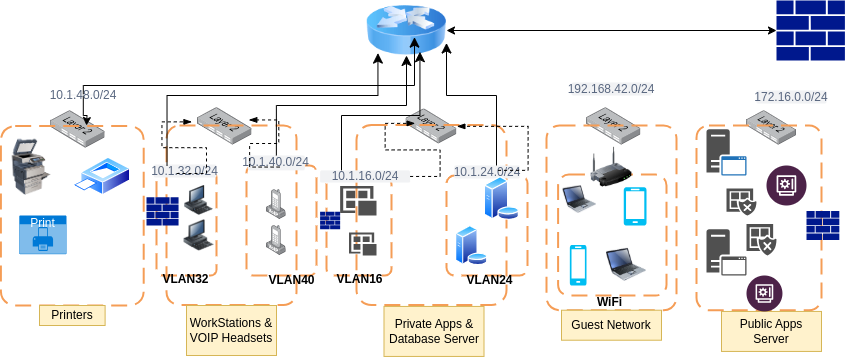

The diagram above was exported from draw.io. Its source (the exported page's mxGraphModel, read from the mxfile embedded in the PNG):
<mxGraphModel dx="1728" dy="449" grid="1" gridSize="10" guides="1" tooltips="1" connect="1" arrows="1" fold="1" page="1" pageScale="1" pageWidth="850" pageHeight="1100" math="0" shadow="0">
  <root>
    <mxCell id="0" />
    <mxCell id="1" parent="0" />
    <mxCell id="nbm-iL0owOvE1ClXrc36-1" value="" style="sketch=0;aspect=fixed;pointerEvents=1;shadow=0;dashed=0;html=1;strokeColor=none;labelPosition=center;verticalLabelPosition=bottom;verticalAlign=top;align=center;fillColor=#00188D;shape=mxgraph.mscae.enterprise.firewall" vertex="1" parent="1">
      <mxGeometry x="750" y="54.9" width="68.41" height="60.2" as="geometry" />
    </mxCell>
    <mxCell id="nbm-iL0owOvE1ClXrc36-2" value="" style="image;html=1;image=img/lib/clip_art/networking/Router_Icon_128x128.png" vertex="1" parent="1">
      <mxGeometry x="340" y="60" width="80" height="50" as="geometry" />
    </mxCell>
    <mxCell id="nbm-iL0owOvE1ClXrc36-4" value="" style="endArrow=classic;startArrow=classic;html=1;rounded=0;entryX=0;entryY=0.5;entryDx=0;entryDy=0;entryPerimeter=0;" edge="1" parent="1" source="nbm-iL0owOvE1ClXrc36-2" target="nbm-iL0owOvE1ClXrc36-1">
      <mxGeometry width="50" height="50" relative="1" as="geometry">
        <mxPoint x="600" y="110" as="sourcePoint" />
        <mxPoint x="650" y="60" as="targetPoint" />
        <Array as="points" />
      </mxGeometry>
    </mxCell>
    <mxCell id="nbm-iL0owOvE1ClXrc36-5" value="" style="image;points=[];aspect=fixed;html=1;align=center;shadow=0;dashed=0;image=img/lib/allied_telesis/switch/Switch_24_port_L2.svg;" vertex="1" parent="1">
      <mxGeometry x="720" y="165.22" width="50" height="34.28" as="geometry" />
    </mxCell>
    <mxCell id="nbm-iL0owOvE1ClXrc36-6" value="" style="image;points=[];aspect=fixed;html=1;align=center;shadow=0;dashed=0;image=img/lib/allied_telesis/switch/Switch_24_port_L2.svg;" vertex="1" parent="1">
      <mxGeometry x="560" y="162.21" width="54.4" height="37.29" as="geometry" />
    </mxCell>
    <mxCell id="nbm-iL0owOvE1ClXrc36-7" value="" style="image;points=[];aspect=fixed;html=1;align=center;shadow=0;dashed=0;image=img/lib/allied_telesis/switch/Switch_24_port_L2.svg;" vertex="1" parent="1">
      <mxGeometry x="379.63" y="163.46" width="50.74" height="34.78" as="geometry" />
    </mxCell>
    <mxCell id="nbm-iL0owOvE1ClXrc36-8" value="" style="image;points=[];aspect=fixed;html=1;align=center;shadow=0;dashed=0;image=img/lib/allied_telesis/switch/Switch_24_port_L2.svg;" vertex="1" parent="1">
      <mxGeometry x="171.10000000000002" y="162.21" width="54.4" height="37.29" as="geometry" />
    </mxCell>
    <mxCell id="nbm-iL0owOvE1ClXrc36-9" value="" style="image;points=[];aspect=fixed;html=1;align=center;shadow=0;dashed=0;image=img/lib/allied_telesis/switch/Switch_24_port_L2.svg;" vertex="1" parent="1">
      <mxGeometry x="24.199999999999996" y="165.22" width="54.4" height="37.29" as="geometry" />
    </mxCell>
    <mxCell id="nbm-iL0owOvE1ClXrc36-10" value="" style="rounded=1;arcSize=10;dashed=1;strokeColor=#F59D56;fillColor=none;gradientColor=none;dashPattern=8 4;strokeWidth=2;" vertex="1" parent="1">
      <mxGeometry x="-25.6" y="180.5" width="142.8" height="179.5" as="geometry" />
    </mxCell>
    <mxCell id="nbm-iL0owOvE1ClXrc36-11" value="" style="rounded=1;arcSize=10;dashed=1;strokeColor=#F59D56;fillColor=none;gradientColor=none;dashPattern=8 4;strokeWidth=2;" vertex="1" parent="1">
      <mxGeometry x="140" y="180" width="130" height="179.5" as="geometry" />
    </mxCell>
    <mxCell id="nbm-iL0owOvE1ClXrc36-13" value="" style="rounded=1;arcSize=10;dashed=1;strokeColor=#F59D56;fillColor=none;gradientColor=none;dashPattern=8 4;strokeWidth=2;" vertex="1" parent="1">
      <mxGeometry x="330" y="179.5" width="150" height="180" as="geometry" />
    </mxCell>
    <mxCell id="nbm-iL0owOvE1ClXrc36-14" value="" style="rounded=1;arcSize=10;dashed=1;strokeColor=#F59D56;fillColor=none;gradientColor=none;dashPattern=8 4;strokeWidth=2;" vertex="1" parent="1">
      <mxGeometry x="520" y="180" width="130" height="184.72" as="geometry" />
    </mxCell>
    <mxCell id="nbm-iL0owOvE1ClXrc36-15" value="" style="rounded=1;arcSize=10;dashed=1;strokeColor=#F59D56;fillColor=none;gradientColor=none;dashPattern=8 4;strokeWidth=2;" vertex="1" parent="1">
      <mxGeometry x="670" y="180" width="125" height="184.72" as="geometry" />
    </mxCell>
    <mxCell id="nbm-iL0owOvE1ClXrc36-17" value="" style="rounded=1;arcSize=10;dashed=1;strokeColor=light-dark(#F59D56,#3333FF);fillColor=none;gradientColor=none;dashPattern=8 4;strokeWidth=2;" vertex="1" parent="1">
      <mxGeometry x="130" y="225.83" width="60" height="104.17" as="geometry" />
    </mxCell>
    <mxCell id="nbm-iL0owOvE1ClXrc36-18" value="" style="rounded=1;arcSize=10;dashed=1;strokeColor=light-dark(#F59D56,#3333FF);fillColor=none;gradientColor=none;dashPattern=8 4;strokeWidth=2;" vertex="1" parent="1">
      <mxGeometry x="220" y="220" width="70" height="110" as="geometry" />
    </mxCell>
    <mxCell id="nbm-iL0owOvE1ClXrc36-19" value="" style="rounded=1;arcSize=10;dashed=1;strokeColor=light-dark(#F59D56,#FF3333);fillColor=none;gradientColor=none;dashPattern=8 4;strokeWidth=2;" vertex="1" parent="1">
      <mxGeometry x="300" y="232.22" width="65" height="97.78" as="geometry" />
    </mxCell>
    <mxCell id="nbm-iL0owOvE1ClXrc36-22" value="" style="rounded=1;arcSize=10;dashed=1;strokeColor=light-dark(#F59D56,#FF3333);fillColor=none;gradientColor=none;dashPattern=8 4;strokeWidth=2;" vertex="1" parent="1">
      <mxGeometry x="420" y="230" width="81.1" height="100" as="geometry" />
    </mxCell>
    <mxCell id="nbm-iL0owOvE1ClXrc36-23" value="" style="rounded=1;arcSize=10;dashed=1;strokeColor=light-dark(#F59D56,#33FF33);fillColor=none;gradientColor=none;dashPattern=8 4;strokeWidth=2;" vertex="1" parent="1">
      <mxGeometry x="531.6" y="229.09" width="108.4" height="120.91" as="geometry" />
    </mxCell>
    <mxCell id="nbm-iL0owOvE1ClXrc36-24" value="" style="image;html=1;image=img/lib/clip_art/networking/Wireless_Router_128x128.png" vertex="1" parent="1">
      <mxGeometry x="560" y="201.82" width="50" height="40" as="geometry" />
    </mxCell>
    <mxCell id="nbm-iL0owOvE1ClXrc36-25" value="" style="image;html=1;image=img/lib/clip_art/computers/Printer_Commercial_128x128.png" vertex="1" parent="1">
      <mxGeometry x="-20" y="193.64" width="50" height="56.36" as="geometry" />
    </mxCell>
    <mxCell id="nbm-iL0owOvE1ClXrc36-26" value="" style="image;aspect=fixed;perimeter=ellipsePerimeter;html=1;align=center;shadow=0;dashed=0;spacingTop=3;image=img/lib/active_directory/printer.svg;" vertex="1" parent="1">
      <mxGeometry x="46.4" y="211.92" width="57.69" height="38.08" as="geometry" />
    </mxCell>
    <mxCell id="nbm-iL0owOvE1ClXrc36-28" value="Print" style="html=1;whiteSpace=wrap;strokeColor=none;fillColor=#0079D6;labelPosition=center;verticalLabelPosition=middle;verticalAlign=top;align=center;fontSize=12;outlineConnect=0;spacingTop=-6;fontColor=#FFFFFF;sketch=0;shape=mxgraph.sitemap.print;" vertex="1" parent="1">
      <mxGeometry x="-7.2" y="270" width="47.2" height="38.69" as="geometry" />
    </mxCell>
    <mxCell id="nbm-iL0owOvE1ClXrc36-29" value="Printers" style="text;html=1;strokeColor=#d6b656;fillColor=#fff2cc;align=center;verticalAlign=middle;whiteSpace=wrap;overflow=hidden;" vertex="1" parent="1">
      <mxGeometry x="13.000000000000002" y="360" width="65.6" height="20" as="geometry" />
    </mxCell>
    <mxCell id="nbm-iL0owOvE1ClXrc36-31" value="" style="edgeStyle=elbowEdgeStyle;elbow=vertical;endArrow=classic;html=1;curved=0;rounded=0;endSize=8;startSize=8;entryX=0.6;entryY=0.633;entryDx=0;entryDy=0;entryPerimeter=0;" edge="1" parent="1" source="nbm-iL0owOvE1ClXrc36-34" target="nbm-iL0owOvE1ClXrc36-2">
      <mxGeometry width="50" height="50" relative="1" as="geometry">
        <mxPoint x="170" y="150" as="sourcePoint" />
        <mxPoint x="370" y="70" as="targetPoint" />
        <Array as="points">
          <mxPoint x="230" y="140" />
        </Array>
      </mxGeometry>
    </mxCell>
    <mxCell id="nbm-iL0owOvE1ClXrc36-39" value="WorkStations &amp;amp; VOIP Headsets" style="text;html=1;strokeColor=#d6b656;fillColor=#fff2cc;align=center;verticalAlign=middle;whiteSpace=wrap;overflow=hidden;" vertex="1" parent="1">
      <mxGeometry x="160" y="360" width="90" height="50" as="geometry" />
    </mxCell>
    <mxCell id="nbm-iL0owOvE1ClXrc36-40" value="Private Apps &amp;amp; Database Server" style="text;html=1;strokeColor=#d6b656;fillColor=#fff2cc;align=center;verticalAlign=middle;whiteSpace=wrap;overflow=hidden;" vertex="1" parent="1">
      <mxGeometry x="357.5" y="360.94000000000005" width="100" height="50" as="geometry" />
    </mxCell>
    <mxCell id="nbm-iL0owOvE1ClXrc36-41" value="Guest Network" style="text;html=1;strokeColor=#d6b656;fillColor=#fff2cc;align=center;verticalAlign=middle;whiteSpace=wrap;overflow=hidden;" vertex="1" parent="1">
      <mxGeometry x="535" y="364.72" width="100" height="30" as="geometry" />
    </mxCell>
    <mxCell id="nbm-iL0owOvE1ClXrc36-42" value="Public Apps Server" style="text;html=1;strokeColor=#d6b656;fillColor=#fff2cc;align=center;verticalAlign=middle;whiteSpace=wrap;overflow=hidden;" vertex="1" parent="1">
      <mxGeometry x="695" y="365.94" width="100" height="40" as="geometry" />
    </mxCell>
    <mxCell id="nbm-iL0owOvE1ClXrc36-43" value="10.1.32.0/24" style="rounded=1;align=center;fillColor=#F1F2F4;strokeColor=none;html=1;whiteSpace=wrap;fontColor=#596780;fontSize=12" vertex="1" parent="1">
      <mxGeometry x="127.19999999999999" y="219" width="62.8" height="13" as="geometry" />
    </mxCell>
    <mxCell id="nbm-iL0owOvE1ClXrc36-45" value="10.1.40.0/24" style="rounded=1;align=center;fillColor=#F1F2F4;strokeColor=none;html=1;whiteSpace=wrap;fontColor=#596780;fontSize=12" vertex="1" parent="1">
      <mxGeometry x="221.27" y="210" width="57.2" height="14.85" as="geometry" />
    </mxCell>
    <mxCell id="nbm-iL0owOvE1ClXrc36-46" value="10.1.16.0/24" style="rounded=1;align=center;fillColor=#F1F2F4;strokeColor=none;html=1;whiteSpace=wrap;fontColor=#596780;fontSize=12" vertex="1" parent="1">
      <mxGeometry x="293.6" y="224.85" width="90" height="12.22" as="geometry" />
    </mxCell>
    <mxCell id="nbm-iL0owOvE1ClXrc36-47" value="10.1.24.0/24" style="rounded=1;align=center;fillColor=#F1F2F4;strokeColor=none;html=1;whiteSpace=wrap;fontColor=#596780;fontSize=12" vertex="1" parent="1">
      <mxGeometry x="427.75" y="220" width="65.6" height="13" as="geometry" />
    </mxCell>
    <mxCell id="nbm-iL0owOvE1ClXrc36-48" value="192.168.42.0/24" style="rounded=1;align=center;fillColor=#F1F2F4;strokeColor=none;html=1;whiteSpace=wrap;fontColor=#596780;fontSize=12" vertex="1" parent="1">
      <mxGeometry x="545" y="137" width="80" height="13" as="geometry" />
    </mxCell>
    <mxCell id="nbm-iL0owOvE1ClXrc36-49" value="172.16.0.0/24" style="rounded=1;align=center;fillColor=#F1F2F4;strokeColor=none;html=1;whiteSpace=wrap;fontColor=#596780;fontSize=12" vertex="1" parent="1">
      <mxGeometry x="730" y="145" width="70" height="13" as="geometry" />
    </mxCell>
    <mxCell id="nbm-iL0owOvE1ClXrc36-50" value="WiFi" style="text;align=center;fontStyle=1;verticalAlign=middle;spacingLeft=3;spacingRight=3;strokeColor=none;rotatable=0;points=[[0,0.5],[1,0.5]];portConstraint=eastwest;html=1;" vertex="1" parent="1">
      <mxGeometry x="560" y="353.5" width="45.6" height="6" as="geometry" />
    </mxCell>
    <mxCell id="nbm-iL0owOvE1ClXrc36-51" value="VLAN32" style="text;align=center;fontStyle=1;verticalAlign=middle;spacingLeft=3;spacingRight=3;strokeColor=none;rotatable=0;points=[[0,0.5],[1,0.5]];portConstraint=eastwest;html=1;" vertex="1" parent="1">
      <mxGeometry x="146.1" y="330.78" width="25" height="6" as="geometry" />
    </mxCell>
    <mxCell id="nbm-iL0owOvE1ClXrc36-52" value="VLAN40" style="text;align=center;fontStyle=1;verticalAlign=middle;spacingLeft=3;spacingRight=3;strokeColor=none;rotatable=0;points=[[0,0.5],[1,0.5]];portConstraint=eastwest;html=1;" vertex="1" parent="1">
      <mxGeometry x="240" y="329.5" width="50" height="10" as="geometry" />
    </mxCell>
    <mxCell id="nbm-iL0owOvE1ClXrc36-53" value="VLAN16" style="text;align=center;fontStyle=1;verticalAlign=middle;spacingLeft=3;spacingRight=3;strokeColor=none;rotatable=0;points=[[0,0.5],[1,0.5]];portConstraint=eastwest;html=1;" vertex="1" parent="1">
      <mxGeometry x="307.5" y="330.78" width="50" height="6" as="geometry" />
    </mxCell>
    <mxCell id="nbm-iL0owOvE1ClXrc36-54" value="VLAN24" style="text;align=center;fontStyle=1;verticalAlign=middle;spacingLeft=3;spacingRight=3;strokeColor=none;rotatable=0;points=[[0,0.5],[1,0.5]];portConstraint=eastwest;html=1;" vertex="1" parent="1">
      <mxGeometry x="440" y="331.5" width="45" height="6" as="geometry" />
    </mxCell>
    <mxCell id="nbm-iL0owOvE1ClXrc36-56" value="" style="sketch=0;aspect=fixed;pointerEvents=1;shadow=0;dashed=0;html=1;strokeColor=none;labelPosition=center;verticalLabelPosition=bottom;verticalAlign=top;align=center;fillColor=#00188D;shape=mxgraph.mscae.enterprise.firewall" vertex="1" parent="1">
      <mxGeometry x="293.59999999999997" y="266.18" width="20.05" height="17.64" as="geometry" />
    </mxCell>
    <mxCell id="nbm-iL0owOvE1ClXrc36-57" value="" style="sketch=0;aspect=fixed;pointerEvents=1;shadow=0;dashed=0;html=1;strokeColor=none;labelPosition=center;verticalLabelPosition=bottom;verticalAlign=top;align=center;fillColor=#00188D;shape=mxgraph.mscae.enterprise.firewall" vertex="1" parent="1">
      <mxGeometry x="120" y="251.8" width="32.05" height="28.2" as="geometry" />
    </mxCell>
    <mxCell id="nbm-iL0owOvE1ClXrc36-58" value="" style="sketch=0;aspect=fixed;pointerEvents=1;shadow=0;dashed=0;html=1;strokeColor=none;labelPosition=center;verticalLabelPosition=bottom;verticalAlign=top;align=center;fillColor=#00188D;shape=mxgraph.mscae.enterprise.firewall" vertex="1" parent="1">
      <mxGeometry x="780" y="265.55" width="32.83" height="28.89" as="geometry" />
    </mxCell>
    <mxCell id="nbm-iL0owOvE1ClXrc36-59" value="" style="image;html=1;image=img/lib/clip_art/computers/Workstation_128x128.png" vertex="1" parent="1">
      <mxGeometry x="157.5" y="274.32" width="30" height="31.56" as="geometry" />
    </mxCell>
    <mxCell id="nbm-iL0owOvE1ClXrc36-60" value="" style="image;html=1;image=img/lib/clip_art/computers/Workstation_128x128.png" vertex="1" parent="1">
      <mxGeometry x="155" y="240.11" width="35" height="29.89" as="geometry" />
    </mxCell>
    <mxCell id="nbm-iL0owOvE1ClXrc36-61" value="" style="image;points=[];aspect=fixed;html=1;align=center;shadow=0;dashed=0;image=img/lib/allied_telesis/computer_and_terminals/VOIP_IP_phone.svg;" vertex="1" parent="1">
      <mxGeometry x="240" y="280" width="19.74" height="30" as="geometry" />
    </mxCell>
    <mxCell id="nbm-iL0owOvE1ClXrc36-62" value="" style="image;points=[];aspect=fixed;html=1;align=center;shadow=0;dashed=0;image=img/lib/allied_telesis/computer_and_terminals/VOIP_IP_phone.svg;" vertex="1" parent="1">
      <mxGeometry x="240" y="244.06" width="19.74" height="30" as="geometry" />
    </mxCell>
    <mxCell id="nbm-iL0owOvE1ClXrc36-63" value="" style="sketch=0;pointerEvents=1;shadow=0;dashed=0;html=1;strokeColor=none;labelPosition=center;verticalLabelPosition=bottom;verticalAlign=top;align=center;fillColor=#505050;shape=mxgraph.mscae.intune.apps" vertex="1" parent="1">
      <mxGeometry x="322.5" y="287.11" width="27.5" height="22.89" as="geometry" />
    </mxCell>
    <mxCell id="nbm-iL0owOvE1ClXrc36-64" value="" style="sketch=0;pointerEvents=1;shadow=0;dashed=0;html=1;strokeColor=none;labelPosition=center;verticalLabelPosition=bottom;verticalAlign=top;align=center;fillColor=#505050;shape=mxgraph.mscae.intune.apps" vertex="1" parent="1">
      <mxGeometry x="313.65" y="240.44" width="36.35" height="29.56" as="geometry" />
    </mxCell>
    <mxCell id="nbm-iL0owOvE1ClXrc36-65" value="" style="image;aspect=fixed;perimeter=ellipsePerimeter;html=1;align=center;shadow=0;dashed=0;spacingTop=3;image=img/lib/active_directory/database_server.svg;" vertex="1" parent="1">
      <mxGeometry x="428.79999999999995" y="280" width="32.8" height="40" as="geometry" />
    </mxCell>
    <mxCell id="nbm-iL0owOvE1ClXrc36-66" value="" style="image;aspect=fixed;perimeter=ellipsePerimeter;html=1;align=center;shadow=0;dashed=0;spacingTop=3;image=img/lib/active_directory/database_server.svg;" vertex="1" parent="1">
      <mxGeometry x="457.42" y="231" width="35.93" height="43.82" as="geometry" />
    </mxCell>
    <mxCell id="nbm-iL0owOvE1ClXrc36-67" value="" style="image;html=1;image=img/lib/clip_art/computers/Laptop_128x128.png" vertex="1" parent="1">
      <mxGeometry x="580" y="298.44" width="40" height="41.56" as="geometry" />
    </mxCell>
    <mxCell id="nbm-iL0owOvE1ClXrc36-68" value="" style="image;html=1;image=img/lib/clip_art/computers/Laptop_128x128.png" vertex="1" parent="1">
      <mxGeometry x="536.6" y="237.91" width="33.4" height="32.09" as="geometry" />
    </mxCell>
    <mxCell id="nbm-iL0owOvE1ClXrc36-69" value="" style="verticalLabelPosition=bottom;html=1;verticalAlign=top;align=center;strokeColor=none;fillColor=#00BEF2;shape=mxgraph.azure.mobile;pointerEvents=1;" vertex="1" parent="1">
      <mxGeometry x="597.2" y="241.82" width="22.8" height="38.18" as="geometry" />
    </mxCell>
    <mxCell id="nbm-iL0owOvE1ClXrc36-70" value="" style="verticalLabelPosition=bottom;html=1;verticalAlign=top;align=center;strokeColor=none;fillColor=#00BEF2;shape=mxgraph.azure.mobile;pointerEvents=1;" vertex="1" parent="1">
      <mxGeometry x="543.3" y="299.5" width="16.7" height="40.5" as="geometry" />
    </mxCell>
    <mxCell id="nbm-iL0owOvE1ClXrc36-71" value="" style="sketch=0;pointerEvents=1;shadow=0;dashed=0;html=1;strokeColor=none;fillColor=#505050;labelPosition=center;verticalLabelPosition=bottom;verticalAlign=top;outlineConnect=0;align=center;shape=mxgraph.office.servers.application_server;" vertex="1" parent="1">
      <mxGeometry x="680" y="283.82" width="40" height="46.18" as="geometry" />
    </mxCell>
    <mxCell id="nbm-iL0owOvE1ClXrc36-72" value="" style="sketch=0;pointerEvents=1;shadow=0;dashed=0;html=1;strokeColor=none;fillColor=#505050;labelPosition=center;verticalLabelPosition=bottom;verticalAlign=top;outlineConnect=0;align=center;shape=mxgraph.office.servers.application_server_blue;" vertex="1" parent="1">
      <mxGeometry x="680" y="183.64" width="40" height="46.36" as="geometry" />
    </mxCell>
    <mxCell id="nbm-iL0owOvE1ClXrc36-73" value="" style="sketch=0;pointerEvents=1;shadow=0;dashed=0;html=1;strokeColor=none;labelPosition=center;verticalLabelPosition=bottom;verticalAlign=top;align=center;fillColor=#505050;shape=mxgraph.mscae.intune.noncompliant_apps" vertex="1" parent="1">
      <mxGeometry x="720" y="278.44" width="30" height="31.56" as="geometry" />
    </mxCell>
    <mxCell id="nbm-iL0owOvE1ClXrc36-74" value="" style="sketch=0;pointerEvents=1;shadow=0;dashed=0;html=1;strokeColor=none;labelPosition=center;verticalLabelPosition=bottom;verticalAlign=top;align=center;fillColor=#505050;shape=mxgraph.mscae.intune.noncompliant_apps" vertex="1" parent="1">
      <mxGeometry x="700" y="243.03" width="30" height="26.97" as="geometry" />
    </mxCell>
    <mxCell id="nbm-iL0owOvE1ClXrc36-75" value="" style="verticalLabelPosition=bottom;aspect=fixed;html=1;shape=mxgraph.salesforce.financial_services2;" vertex="1" parent="1">
      <mxGeometry x="720" y="330" width="35.94" height="35.94" as="geometry" />
    </mxCell>
    <mxCell id="nbm-iL0owOvE1ClXrc36-76" value="" style="verticalLabelPosition=bottom;aspect=fixed;html=1;shape=mxgraph.salesforce.financial_services2;" vertex="1" parent="1">
      <mxGeometry x="740" y="220" width="40" height="40" as="geometry" />
    </mxCell>
    <mxCell id="nbm-iL0owOvE1ClXrc36-82" value="" style="edgeStyle=orthogonalEdgeStyle;rounded=0;orthogonalLoop=1;jettySize=auto;html=1;" edge="1" parent="1" source="nbm-iL0owOvE1ClXrc36-34">
      <mxGeometry relative="1" as="geometry">
        <mxPoint x="60" y="180" as="targetPoint" />
      </mxGeometry>
    </mxCell>
    <mxCell id="nbm-iL0owOvE1ClXrc36-34" value="10.1.48.0/24" style="rounded=1;align=center;fillColor=#F1F2F4;strokeColor=none;html=1;whiteSpace=wrap;fontColor=#596780;fontSize=12" vertex="1" parent="1">
      <mxGeometry x="30" y="149" width="53.6" height="1" as="geometry" />
    </mxCell>
    <mxCell id="nbm-iL0owOvE1ClXrc36-86" value="" style="edgeStyle=entityRelationEdgeStyle;fontSize=12;html=1;endArrow=blockThin;endFill=1;startArrow=none;rounded=0;startFill=0;dashed=1;entryX=0.048;entryY=0.19;entryDx=0;entryDy=0;entryPerimeter=0;exitX=0.363;exitY=0.692;exitDx=0;exitDy=0;exitPerimeter=0;" edge="1" parent="1" source="nbm-iL0owOvE1ClXrc36-43">
      <mxGeometry width="60" height="60" relative="1" as="geometry">
        <mxPoint x="151.74" y="237.07" as="sourcePoint" />
        <mxPoint x="165.45119999999974" y="176.36509999999998" as="targetPoint" />
      </mxGeometry>
    </mxCell>
    <mxCell id="nbm-iL0owOvE1ClXrc36-87" value="" style="edgeStyle=entityRelationEdgeStyle;fontSize=12;html=1;endArrow=blockThin;endFill=1;startArrow=none;rounded=0;startFill=0;dashed=1;entryX=0.941;entryY=0.328;entryDx=0;entryDy=0;entryPerimeter=0;exitX=0.557;exitY=0.778;exitDx=0;exitDy=0;exitPerimeter=0;" edge="1" parent="1" source="nbm-iL0owOvE1ClXrc36-45" target="nbm-iL0owOvE1ClXrc36-8">
      <mxGeometry width="60" height="60" relative="1" as="geometry">
        <mxPoint x="225" y="231" as="sourcePoint" />
        <mxPoint x="285" y="171" as="targetPoint" />
        <Array as="points">
          <mxPoint x="260" y="200" />
          <mxPoint x="250" y="198" />
          <mxPoint x="229" y="180" />
        </Array>
      </mxGeometry>
    </mxCell>
    <mxCell id="nbm-iL0owOvE1ClXrc36-91" value="" style="edgeStyle=elbowEdgeStyle;elbow=vertical;endArrow=classic;html=1;curved=0;rounded=0;endSize=8;startSize=8;exitX=0.004;exitY=0.224;exitDx=0;exitDy=0;exitPerimeter=0;entryX=0.143;entryY=0.952;entryDx=0;entryDy=0;entryPerimeter=0;" edge="1" parent="1" source="nbm-iL0owOvE1ClXrc36-11" target="nbm-iL0owOvE1ClXrc36-2">
      <mxGeometry width="50" height="50" relative="1" as="geometry">
        <mxPoint x="146" y="200" as="sourcePoint" />
        <mxPoint x="349" y="120" as="targetPoint" />
        <Array as="points">
          <mxPoint x="240" y="150" />
        </Array>
      </mxGeometry>
    </mxCell>
    <mxCell id="nbm-iL0owOvE1ClXrc36-93" value="" style="edgeStyle=elbowEdgeStyle;elbow=vertical;endArrow=classic;html=1;curved=0;rounded=0;endSize=8;startSize=8;" edge="1" parent="1" source="nbm-iL0owOvE1ClXrc36-45" target="nbm-iL0owOvE1ClXrc36-2">
      <mxGeometry width="50" height="50" relative="1" as="geometry">
        <mxPoint x="250" y="202.51" as="sourcePoint" />
        <mxPoint x="373" y="120" as="targetPoint" />
      </mxGeometry>
    </mxCell>
    <mxCell id="nbm-iL0owOvE1ClXrc36-94" value="" style="edgeStyle=elbowEdgeStyle;elbow=vertical;endArrow=classic;html=1;curved=0;rounded=0;endSize=8;startSize=8;entryX=0.668;entryY=0.925;entryDx=0;entryDy=0;entryPerimeter=0;" edge="1" parent="1" target="nbm-iL0owOvE1ClXrc36-2">
      <mxGeometry width="50" height="50" relative="1" as="geometry">
        <mxPoint x="315" y="224.85" as="sourcePoint" />
        <mxPoint x="366" y="132" as="targetPoint" />
        <Array as="points">
          <mxPoint x="340" y="170" />
        </Array>
      </mxGeometry>
    </mxCell>
    <mxCell id="nbm-iL0owOvE1ClXrc36-95" value="" style="edgeStyle=elbowEdgeStyle;elbow=vertical;endArrow=classic;html=1;curved=0;rounded=0;endSize=8;startSize=8;entryX=1;entryY=0.75;entryDx=0;entryDy=0;" edge="1" parent="1" target="nbm-iL0owOvE1ClXrc36-2">
      <mxGeometry width="50" height="50" relative="1" as="geometry">
        <mxPoint x="470" y="220" as="sourcePoint" />
        <mxPoint x="520" y="170" as="targetPoint" />
        <Array as="points">
          <mxPoint x="430" y="150" />
        </Array>
      </mxGeometry>
    </mxCell>
    <mxCell id="nbm-iL0owOvE1ClXrc36-96" value="" style="edgeStyle=entityRelationEdgeStyle;fontSize=12;html=1;endArrow=blockThin;endFill=1;startArrow=none;rounded=0;startFill=0;dashed=1;entryX=0.391;entryY=-0.009;entryDx=0;entryDy=0;entryPerimeter=0;" edge="1" parent="1" source="nbm-iL0owOvE1ClXrc36-46" target="nbm-iL0owOvE1ClXrc36-13">
      <mxGeometry width="60" height="60" relative="1" as="geometry">
        <mxPoint x="340" y="236.82" as="sourcePoint" />
        <mxPoint x="400" y="176.82" as="targetPoint" />
        <Array as="points">
          <mxPoint x="410" y="220" />
          <mxPoint x="410" y="220" />
          <mxPoint x="380" y="170" />
        </Array>
      </mxGeometry>
    </mxCell>
    <mxCell id="nbm-iL0owOvE1ClXrc36-97" value="" style="edgeStyle=entityRelationEdgeStyle;fontSize=12;html=1;endArrow=blockThin;endFill=1;startArrow=none;rounded=0;startFill=0;dashed=1;" edge="1" parent="1" target="nbm-iL0owOvE1ClXrc36-7">
      <mxGeometry width="60" height="60" relative="1" as="geometry">
        <mxPoint x="471.6" y="224.85" as="sourcePoint" />
        <mxPoint x="531.6" y="164.85" as="targetPoint" />
      </mxGeometry>
    </mxCell>
  </root>
</mxGraphModel>